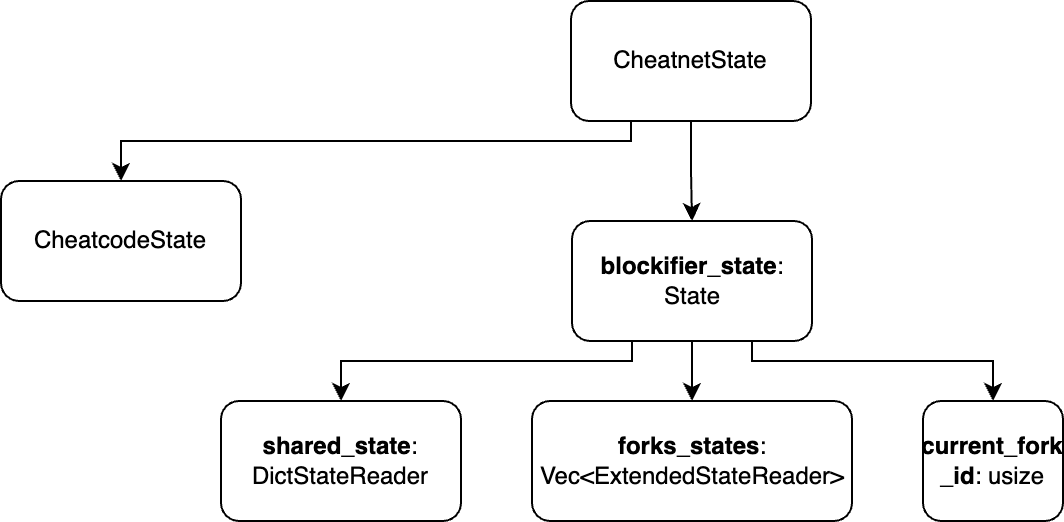

The diagram above was exported from draw.io. Its source (the exported page's mxGraphModel, read from the mxfile embedded in the PNG):
<mxGraphModel dx="943" dy="575" grid="1" gridSize="10" guides="1" tooltips="1" connect="1" arrows="1" fold="1" page="1" pageScale="1" pageWidth="850" pageHeight="1100" math="0" shadow="0">
  <root>
    <mxCell id="0" />
    <mxCell id="1" parent="0" />
    <mxCell id="lnId5yXIGYGS0lkbV_Fm-12" value="CheatcodeState" style="rounded=1;whiteSpace=wrap;html=1;labelBackgroundColor=none;" vertex="1" parent="1">
      <mxGeometry x="80" y="110" width="120" height="60" as="geometry" />
    </mxCell>
    <mxCell id="lnId5yXIGYGS0lkbV_Fm-21" style="edgeStyle=orthogonalEdgeStyle;rounded=0;orthogonalLoop=1;jettySize=auto;html=1;exitX=0.75;exitY=1;exitDx=0;exitDy=0;entryX=0.5;entryY=0;entryDx=0;entryDy=0;labelBackgroundColor=none;fontColor=default;" edge="1" parent="1" source="lnId5yXIGYGS0lkbV_Fm-13" target="lnId5yXIGYGS0lkbV_Fm-17">
      <mxGeometry relative="1" as="geometry">
        <Array as="points">
          <mxPoint x="455.5" y="200" />
          <mxPoint x="576.5" y="200" />
        </Array>
      </mxGeometry>
    </mxCell>
    <mxCell id="lnId5yXIGYGS0lkbV_Fm-25" style="edgeStyle=orthogonalEdgeStyle;rounded=0;orthogonalLoop=1;jettySize=auto;html=1;exitX=0.5;exitY=1;exitDx=0;exitDy=0;entryX=0.5;entryY=0;entryDx=0;entryDy=0;labelBackgroundColor=none;fontColor=default;" edge="1" parent="1" source="lnId5yXIGYGS0lkbV_Fm-13" target="lnId5yXIGYGS0lkbV_Fm-16">
      <mxGeometry relative="1" as="geometry" />
    </mxCell>
    <mxCell id="lnId5yXIGYGS0lkbV_Fm-26" style="edgeStyle=orthogonalEdgeStyle;rounded=0;orthogonalLoop=1;jettySize=auto;html=1;exitX=0.25;exitY=1;exitDx=0;exitDy=0;entryX=0.5;entryY=0;entryDx=0;entryDy=0;labelBackgroundColor=none;fontColor=default;" edge="1" parent="1" source="lnId5yXIGYGS0lkbV_Fm-13" target="lnId5yXIGYGS0lkbV_Fm-14">
      <mxGeometry relative="1" as="geometry">
        <Array as="points">
          <mxPoint x="396" y="200" />
          <mxPoint x="250" y="200" />
        </Array>
      </mxGeometry>
    </mxCell>
    <mxCell id="lnId5yXIGYGS0lkbV_Fm-13" value="&lt;b&gt;blockifier_state&lt;/b&gt;: State" style="rounded=1;whiteSpace=wrap;html=1;labelBackgroundColor=none;" vertex="1" parent="1">
      <mxGeometry x="365.5" y="130" width="120" height="60" as="geometry" />
    </mxCell>
    <mxCell id="lnId5yXIGYGS0lkbV_Fm-14" value="&lt;b&gt;shared_state&lt;/b&gt;: DictStateReader" style="rounded=1;whiteSpace=wrap;html=1;labelBackgroundColor=none;" vertex="1" parent="1">
      <mxGeometry x="190" y="220" width="120" height="60" as="geometry" />
    </mxCell>
    <mxCell id="lnId5yXIGYGS0lkbV_Fm-16" value="&lt;b&gt;forks_states&lt;/b&gt;: Vec&amp;lt;ExtendedStateReader&amp;gt;" style="rounded=1;whiteSpace=wrap;html=1;labelBackgroundColor=none;" vertex="1" parent="1">
      <mxGeometry x="345.5" y="220" width="160" height="60" as="geometry" />
    </mxCell>
    <mxCell id="lnId5yXIGYGS0lkbV_Fm-17" value="&lt;b&gt;current_fork&lt;br&gt;_id&lt;/b&gt;: usize" style="rounded=1;whiteSpace=wrap;html=1;labelBackgroundColor=none;" vertex="1" parent="1">
      <mxGeometry x="541" y="220" width="70" height="60" as="geometry" />
    </mxCell>
    <mxCell id="lnId5yXIGYGS0lkbV_Fm-23" style="edgeStyle=orthogonalEdgeStyle;rounded=0;orthogonalLoop=1;jettySize=auto;html=1;exitX=0.25;exitY=1;exitDx=0;exitDy=0;entryX=0.5;entryY=0;entryDx=0;entryDy=0;labelBackgroundColor=none;fontColor=default;" edge="1" parent="1" source="lnId5yXIGYGS0lkbV_Fm-22" target="lnId5yXIGYGS0lkbV_Fm-12">
      <mxGeometry relative="1" as="geometry">
        <Array as="points">
          <mxPoint x="395" y="90" />
          <mxPoint x="140" y="90" />
        </Array>
      </mxGeometry>
    </mxCell>
    <mxCell id="lnId5yXIGYGS0lkbV_Fm-24" style="edgeStyle=orthogonalEdgeStyle;rounded=0;orthogonalLoop=1;jettySize=auto;html=1;exitX=0.5;exitY=1;exitDx=0;exitDy=0;entryX=0.5;entryY=0;entryDx=0;entryDy=0;labelBackgroundColor=none;fontColor=default;" edge="1" parent="1" source="lnId5yXIGYGS0lkbV_Fm-22" target="lnId5yXIGYGS0lkbV_Fm-13">
      <mxGeometry relative="1" as="geometry" />
    </mxCell>
    <mxCell id="lnId5yXIGYGS0lkbV_Fm-22" value="CheatnetState" style="rounded=1;whiteSpace=wrap;html=1;labelBackgroundColor=none;" vertex="1" parent="1">
      <mxGeometry x="365" y="20" width="120" height="60" as="geometry" />
    </mxCell>
  </root>
</mxGraphModel>